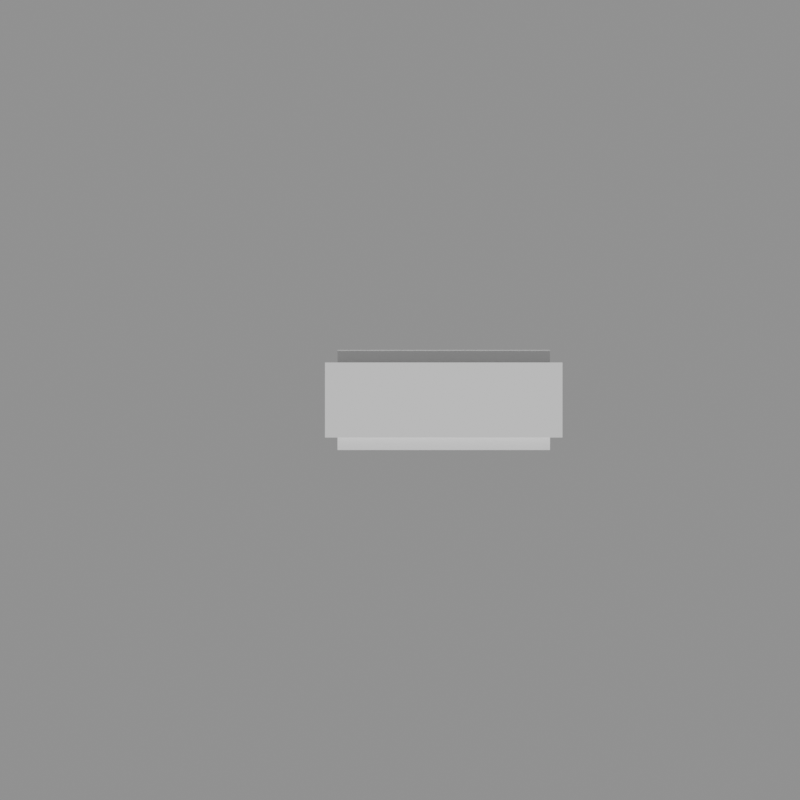 # Source: asset.blend  (saved by Blender 4.0.36; exported with 4.5.12 LTS)
import bpy
from mathutils import Matrix  # noqa: F401  (used for matrix-valued properties, if any)

bpy.ops.wm.read_factory_settings(use_empty=True)
scene = bpy.context.scene
scene.name = 'Scene'

# ---- cameras
cam_camera = bpy.data.cameras.new('Camera')
cam_camera.type = 'ORTHO'
cam_camera.ortho_scale = 2.0

# ---- meshes
me_hull_001 = bpy.data.meshes.new('Hull.001')
me_hull_001.from_pydata([(-0.1875, -0.09375, -0.6562), (-0.1875, -0.09375, -0.5938), (-0.1562, -0.09375, -0.5938), (-0.1875, -0.09375, 0.375), (-0.1562, -0.09375, 0.375), (-0.1562, -0.09375, 0.6562), (-0.1875, -0.09375, 0.6875), (-0.1875, 0.0625, -0.6562), (-0.1875, 0.0625, -0.5938), (-0.1562, 0.0625, -0.5938), (-0.1875, 0.09375, 0.375), (-0.1562, 0.09375, 0.4062), (-0.1562, 0.09375, 0.375), (-0.1562, 0.09375, 0.6562), (-0.1875, 0.09375, 0.6875), (-0.1562, -0.125, 0.375), (-0.1562, -0.125, 0.6562), (-0.1562, -0.09375, -0.4375), (-0.1562, -0.0625, -0.4375), (-0.1562, -0.09375, -0.2188), (-0.1562, -0.0625, -0.2188), (-0.1562, -0.09375, -0.1562), (-0.125, -0.09375, -0.1562), (-0.1562, -0.09375, 0.3125), (-0.125, -0.09375, 0.3125), (-0.1562, 0.0625, -0.1562), (-0.125, 0.0625, -0.1562), (-0.1562, 0.09375, 0.3125), (-0.125, 0.09375, 0.3125), (-0.125, 0.09375, 0.375), (-0.1562, 0.125, 0.4062), (-0.1562, 0.125, 0.6562), (-0.125, 0.0625, 0.125), (-0.125, 0.09375, 0.125), (-0.09375, 0.09375, 0.4062), (-0.03125, -0.09375, -0.6562), (-0.03125, -0.09375, -0.5625), (-0.03125, 0.0625, -0.6562), (-0.03125, 0.0625, -0.5625), (0.0, -0.09375, -0.5625), (0.0, -0.0625, -0.4375), (0.0, -0.09375, -0.4375), (0.0, -0.09375, -0.2188), (0.0, -0.0625, -0.2188), (0.0, -0.09375, -0.09375), (0.0, 0.0625, -0.5625), (0.0, 0.0625, -0.09375), (0.03125, -0.09375, -0.09375), (0.03125, -0.09375, 0.3438), (0.03125, 0.0625, -0.09375), (0.03125, 0.0625, 0.125), (0.03125, 0.09375, 0.125), (0.03125, 0.09375, 0.3438), (0.09375, 0.09375, 0.3438), (0.09375, 0.09375, 0.4062), (0.3438, -0.09375, 0.375), (0.3438, -0.09375, 0.3438), (0.3438, 0.09375, 0.3438), (0.3438, 0.09375, 0.375), (0.375, -0.125, 0.375), (0.375, -0.09375, 0.375), (0.375, -0.09375, 0.6562), (0.375, -0.125, 0.6562), (0.375, 0.09375, 0.4062), (0.375, 0.09375, 0.6562), (0.375, 0.125, 0.4062), (0.375, 0.125, 0.6562), (0.4062, -0.09375, 0.375), (0.4062, -0.09375, 0.6875), (0.4062, 0.09375, 0.375), (0.4062, 0.09375, 0.6875)], [], [(60, 59, 15, 4, 55, 58, 69, 67), (44, 46, 49, 47), (26, 22, 24, 28, 33, 32), (7, 37, 35, 0), (36, 39, 41, 17, 2, 1, 0, 35), (13, 31, 30, 11), (16, 62, 61, 5), (16, 5, 4, 15), (25, 26, 32, 50, 49, 46, 45, 38, 37, 7, 8, 9), (20, 18, 40, 43), (25, 9, 2, 17, 18, 20, 19, 21), (33, 51, 50, 32), (56, 48, 52, 53, 57), (2, 9, 8, 1), (22, 26, 25, 21), (8, 7, 0, 1), (23, 27, 28, 24), (10, 3, 6, 14), (48, 56, 55, 4, 23, 24, 22, 21, 19, 42, 44, 47), (41, 40, 18, 17), (52, 48, 47, 49, 50, 51), (15, 59, 62, 16), (30, 65, 63, 54, 34, 11), (38, 36, 35, 37), (68, 6, 3, 4, 5, 61, 60, 67), (45, 46, 44, 42, 43, 40, 41, 39), (20, 43, 42, 19), (3, 10, 12, 4), (13, 64, 66, 31), (51, 33, 28, 27, 12, 29, 34, 54, 53, 52), (57, 58, 55, 56), (27, 23, 4, 12), (67, 69, 70, 68), (66, 65, 30, 31), (38, 45, 39, 36), (66, 64, 63, 65), (14, 70, 69, 58, 57, 53, 54, 63, 64, 13, 11, 34, 29, 12, 10), (60, 61, 62, 59), (14, 6, 68, 70)])
me_hull_001.update()

# ---- objects
ob_camera = bpy.data.objects.new('Camera', cam_camera)
ob_hull_001 = bpy.data.objects.new('Hull.001', me_hull_001)

# ---- transforms, parenting, visibility, modifiers, constraints
ob_camera.location = (0.0, 0.0, 4.0)
ob_hull_001.location = (0.0, 0.0, 0.0)

# ---- collection membership
scene.collection.objects.link(ob_camera)
scene.collection.objects.link(ob_hull_001)

# ---- scene / render settings (as saved in the file)
scene.camera = ob_camera
scene.frame_start = 1; scene.frame_end = 250; scene.frame_set(1)
scene.render.engine = 'BLENDER_WORKBENCH'
scene.render.resolution_x = 256
scene.render.resolution_y = 256
scene.render.film_transparent = True
scene.cycles.sampling_pattern = 'TABULATED_SOBOL'
bpy.context.view_layer.update()

# ---- added for rendering (the .blend has no usable light): sun + grey world if the file has none
light_auto_sun = bpy.data.lights.new('AutoSun', 'SUN')
light_auto_sun.energy = 3.0
light_auto_sun.angle = 0.0523599
ob_auto_sun = bpy.data.objects.new('AutoSun', light_auto_sun)
scene.collection.objects.link(ob_auto_sun)
ob_auto_sun.rotation_euler = (0.872665, 0.174533, 0.523599)
if scene.world is None:
    world_auto = bpy.data.worlds.new('AutoWorld')
    world_auto.color = (0.3, 0.3, 0.3)
    scene.world = world_auto
bpy.context.view_layer.update()

